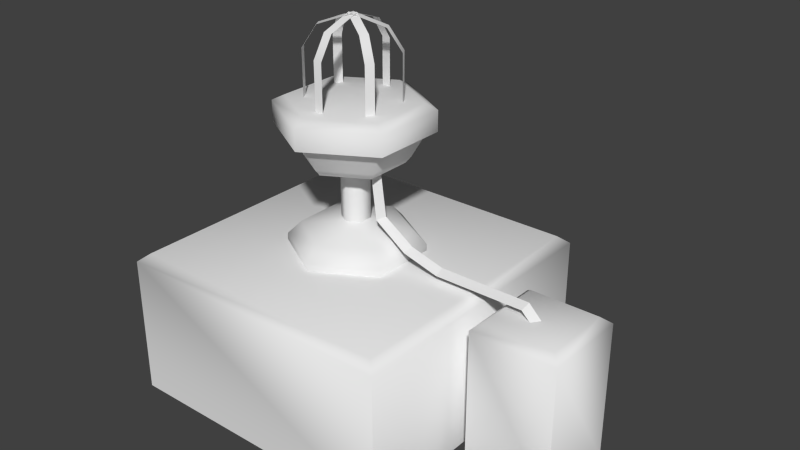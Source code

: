 # Source: stklib_runwayBeacon_a.blend  (saved by Blender 2.78.0; exported with 4.5.12 LTS)
import bpy
from mathutils import Matrix  # noqa: F401  (used for matrix-valued properties, if any)

bpy.ops.wm.read_factory_settings(use_empty=True)
scene = bpy.context.scene
scene.name = 'Scene'

# ---- collections
col_collection_1 = bpy.data.collections.new('Collection 1'); scene.collection.children.link(col_collection_1)

# ---- materials (node trees are filled in below, after node groups)
mat_material = bpy.data.materials.new('Material')
mat_material.alpha_threshold = 0.0
mat_material.use_transparent_shadow = False
mat_material.roughness = 0.5
mat_material.line_color = (0.0, 0.0, 0.0, 1.0)

# ---- material node trees

# ---- world
world_world = bpy.data.worlds.new('World'); scene.world = world_world
world_world.color = (0.05088, 0.05088, 0.05088)
world_world.use_sun_shadow = False
world_world.sun_shadow_jitter_overblur = 0.0
world_world.cycles.sampling_method = 'NONE'
world_world.cycles.sample_map_resolution = 256

# ---- meshes
me_cube = bpy.data.meshes.new('Cube')
me_cube.from_pydata([(0.81, 0.81, -0.4633), (0.81, -0.81, -0.4633), (-0.81, -0.81, -0.4633), (-0.81, 0.81, -0.4633), (0.81, 0.81, 0.3152), (0.81, -0.81, 0.3152), (-0.81, -0.81, 0.3152), (-0.81, 0.81, 0.3152), (0.7569, 0.7569, 0.3599), (0.7569, -0.7569, 0.3599), (-0.7569, -0.7569, 0.3599), (-0.7569, 0.7569, 0.3599), (-3.051e-08, 0.3726, 0.3485), (-0.3227, 0.1863, 0.3485), (-0.3227, -0.1863, 0.3485), (2.061e-09, -0.3726, 0.3485), (0.3227, -0.1863, 0.3485), (0.3227, 0.1863, 0.3485), (-3.051e-08, 0.3726, 0.3973), (-0.3227, 0.1863, 0.3973), (-0.3227, -0.1863, 0.3973), (2.061e-09, -0.3726, 0.3973), (0.3227, -0.1863, 0.3973), (0.3227, 0.1863, 0.3973), (-5.446e-08, 0.07825, 0.5287), (-0.06777, 0.03912, 0.5287), (-0.06777, -0.03912, 0.5287), (-4.762e-08, -0.07825, 0.5287), (0.06777, -0.03912, 0.5287), (0.06777, 0.03912, 0.5287), (0.06777, 0.03912, 0.8322), (0.06777, -0.03912, 0.8322), (-4.762e-08, -0.07825, 0.8322), (-0.06777, -0.03912, 0.8322), (-0.06777, 0.03912, 0.8322), (-5.446e-08, 0.07825, 0.8322), (0.1122, 0.06475, 0.8509), (0.1122, -0.06475, 0.8509), (-4.195e-08, -0.1295, 0.8509), (-0.1122, -0.06475, 0.8509), (-0.1122, 0.06475, 0.8509), (-5.327e-08, 0.1295, 0.8509), (0.2241, 0.1294, 0.8509), (0.2241, -0.1294, 0.8509), (-2.787e-08, -0.2587, 0.8509), (-0.2241, -0.1294, 0.8509), (-0.2241, 0.1294, 0.8509), (-5.049e-08, 0.2587, 0.8509), (0.2506, 0.1447, 0.8882), (0.2506, -0.1447, 0.8882), (-2.488e-08, -0.2894, 0.8882), (-0.2506, -0.1447, 0.8882), (-0.2506, 0.1447, 0.8882), (-5.018e-08, 0.2894, 0.8882), (0.3204, 0.185, 1.03), (0.3204, -0.185, 1.03), (-1.841e-08, -0.37, 1.03), (-0.3204, -0.185, 1.03), (-0.3204, 0.185, 1.03), (-5.075e-08, 0.37, 1.03), (0.3643, 0.2103, 1.03), (0.3643, -0.2103, 1.03), (-1.433e-08, -0.4207, 1.03), (-0.3643, -0.2103, 1.03), (-0.3643, 0.2103, 1.03), (-5.11e-08, 0.4207, 1.03), (0.3643, 0.2103, 1.144), (0.3643, -0.2103, 1.144), (-1.433e-08, -0.4207, 1.144), (-0.3643, -0.2103, 1.144), (-0.3643, 0.2103, 1.144), (-5.11e-08, 0.4207, 1.144), (0.306, 0.1767, 1.177), (0.306, -0.1767, 1.177), (-1.976e-08, -0.3534, 1.177), (-0.306, -0.1767, 1.177), (-0.306, 0.1767, 1.177), (-5.065e-08, 0.3534, 1.177), (-4.818e-08, -7.451e-08, 1.177), (0.2559, 0.1477, 0.4748), (-3.717e-08, 0.2955, 0.4748), (0.2559, -0.1477, 0.4748), (-1.133e-08, -0.2955, 0.4748), (-0.2559, -0.1477, 0.4748), (-0.2559, 0.1477, 0.4748), (-0.02507, 0.2489, 1.154), (-0.02507, 0.2489, 1.432), (-0.02507, 0.173, 1.552), (-0.02507, -7.202e-08, 1.612), (0.02307, 0.2489, 1.154), (0.02307, 0.2489, 1.432), (0.02307, 0.173, 1.552), (0.02307, -7.202e-08, 1.612), (0.203, 0.1462, 1.154), (0.203, 0.1462, 1.432), (0.1373, 0.1082, 1.552), (-0.01254, 0.02172, 1.612), (0.2271, 0.1045, 1.154), (0.2271, 0.1045, 1.432), (0.1614, 0.06652, 1.552), (0.01153, -0.01998, 1.612), (0.2281, -0.1027, 1.154), (0.2281, -0.1027, 1.432), (0.1624, -0.06478, 1.552), (0.01254, 0.02172, 1.612), (0.204, -0.1444, 1.154), (0.204, -0.1444, 1.432), (0.1383, -0.1065, 1.552), (-0.01153, -0.01998, 1.612), (0.02507, -0.2489, 1.154), (0.02507, -0.2489, 1.432), (0.02507, -0.173, 1.552), (0.02507, -8.009e-08, 1.612), (-0.02307, -0.2489, 1.154), (-0.02307, -0.2489, 1.432), (-0.02307, -0.173, 1.552), (-0.02307, -7.451e-08, 1.612), (-0.203, -0.1462, 1.154), (-0.203, -0.1462, 1.432), (-0.1373, -0.1082, 1.552), (0.01254, -0.02172, 1.612), (-0.2271, -0.1045, 1.154), (-0.2271, -0.1045, 1.432), (-0.1614, -0.06652, 1.552), (-0.01153, 0.01998, 1.612), (-0.2281, 0.1027, 1.154), (-0.2281, 0.1027, 1.432), (-0.1624, 0.06478, 1.552), (-0.01254, -0.02172, 1.612), (-0.204, 0.1444, 1.154), (-0.204, 0.1444, 1.432), (-0.1383, 0.1065, 1.552), (0.01153, 0.01998, 1.612), (1.403, 0.243, -0.4647), (1.403, -0.243, -0.4647), (0.9172, -0.243, -0.4647), (0.9172, 0.243, -0.4647), (1.403, 0.243, 0.3189), (1.403, -0.243, 0.3189), (0.9172, -0.243, 0.3189), (0.9172, 0.243, 0.3189), (1.355, 0.1944, 0.36), (1.355, -0.1944, 0.36), (0.9658, -0.1944, 0.36), (0.9658, 0.1944, 0.36), (1.16, -0.05928, 0.3316), (1.186, -0.01291, 0.34), (1.135, -0.01291, 0.3231), (1.083, -0.05928, 0.4075), (1.093, -0.01291, 0.4323), (1.073, -0.01291, 0.3827), (0.5767, -0.05928, 0.4066), (0.5782, -0.01291, 0.4334), (0.5752, -0.01291, 0.3799), (0.3726, -0.05928, 0.4629), (0.3875, -0.01291, 0.4851), (0.3578, -0.01291, 0.4406), (0.1548, -0.05928, 0.8803), (0.1759, -0.01291, 0.8968), (0.1337, -0.01291, 0.8639), (0.191, -0.05928, 0.5896), (0.1668, -0.01291, 0.5789), (0.2152, -0.01291, 0.6002)], [], [(7, 6, 10, 11), (0, 4, 5, 1), (1, 5, 6, 2), (2, 6, 7, 3), (4, 0, 3, 7), (8, 11, 10, 9), (6, 5, 9, 10), (4, 7, 11, 8), (5, 4, 8, 9), (17, 12, 18, 23), (16, 17, 23, 22), (15, 16, 22, 21), (14, 15, 21, 20), (13, 14, 20, 19), (12, 13, 19, 18), (79, 80, 24, 29), (81, 79, 29, 28), (82, 81, 28, 27), (83, 82, 27, 26), (84, 83, 26, 25), (80, 84, 25, 24), (25, 26, 33, 34), (29, 24, 35, 30), (28, 29, 30, 31), (27, 28, 31, 32), (26, 27, 32, 33), (24, 25, 34, 35), (30, 35, 41, 36), (32, 31, 37, 38), (34, 33, 39, 40), (35, 34, 40, 41), (33, 32, 38, 39), (31, 30, 36, 37), (36, 41, 47, 42), (38, 37, 43, 44), (40, 39, 45, 46), (41, 40, 46, 47), (39, 38, 44, 45), (37, 36, 42, 43), (42, 47, 53, 48), (44, 43, 49, 50), (46, 45, 51, 52), (47, 46, 52, 53), (45, 44, 50, 51), (43, 42, 48, 49), (48, 53, 59, 54), (50, 49, 55, 56), (52, 51, 57, 58), (53, 52, 58, 59), (51, 50, 56, 57), (49, 48, 54, 55), (54, 59, 65, 60), (56, 55, 61, 62), (58, 57, 63, 64), (59, 58, 64, 65), (57, 56, 62, 63), (55, 54, 60, 61), (60, 65, 71, 66), (62, 61, 67, 68), (64, 63, 69, 70), (65, 64, 70, 71), (63, 62, 68, 69), (61, 60, 66, 67), (66, 71, 77, 72), (68, 67, 73, 74), (70, 69, 75, 76), (71, 70, 76, 77), (69, 68, 74, 75), (67, 66, 72, 73), (72, 77, 78), (74, 73, 78), (76, 75, 78), (77, 76, 78), (75, 74, 78), (73, 72, 78), (23, 18, 80, 79), (22, 23, 79, 81), (21, 22, 81, 82), (20, 21, 82, 83), (19, 20, 83, 84), (18, 19, 84, 80), (87, 88, 92, 91), (86, 87, 91, 90), (85, 86, 90, 89), (95, 96, 100, 99), (94, 95, 99, 98), (93, 94, 98, 97), (103, 104, 108, 107), (102, 103, 107, 106), (101, 102, 106, 105), (111, 112, 116, 115), (110, 111, 115, 114), (109, 110, 114, 113), (119, 120, 124, 123), (118, 119, 123, 122), (117, 118, 122, 121), (127, 128, 132, 131), (126, 127, 131, 130), (125, 126, 130, 129), (140, 139, 143, 144), (133, 137, 138, 134), (134, 138, 139, 135), (135, 139, 140, 136), (137, 133, 136, 140), (141, 144, 143, 142), (139, 138, 142, 143), (137, 140, 144, 141), (138, 137, 141, 142), (145, 148, 150, 147), (147, 150, 149, 146), (146, 149, 148, 145), (148, 151, 153, 150), (150, 153, 152, 149), (149, 152, 151, 148), (151, 154, 156, 153), (153, 156, 155, 152), (152, 155, 154, 151), (160, 157, 159, 161), (161, 159, 158, 162), (162, 158, 157, 160), (154, 160, 161, 156), (156, 161, 162, 155), (155, 162, 160, 154)])
me_cube.polygons.foreach_set('use_smooth', [1, 1, 1, 1, 1, 1, 1, 1, 1, 1, 1, 1, 1, 1, 1, 1, 1, 1, 1, 1, 1, 1, 1, 1, 1, 1, 1, 1, 1, 1, 1, 1, 1, 1, 1, 1, 1, 1, 1, 1, 1, 1, 1, 1, 1, 1, 1, 1, 1, 1, 1, 1, 1, 1, 1, 1, 1, 1, 1, 1, 1, 1, 1, 1, 1, 1, 1, 1, 1, 1, 1, 1, 1, 1, 1, 1, 1, 1, 1, 1, 1, 1, 1, 1, 1, 1, 1, 1, 1, 1, 1, 1, 1, 1, 1, 1, 1, 1, 1, 1, 1, 1, 1, 1, 1, 1, 1, 1, 0, 0, 0, 0, 0, 0, 0, 0, 0, 0, 0, 0, 0, 0, 0])
_uv = me_cube.uv_layers.new(name='UVMap')
_uv.uv.foreach_set('vector', [-0.7098, 0.5922, -0.1474, 0.5922, -0.1658, 0.6163, -0.6913, 0.6163, 0.9775, 0.3219, 0.9775, 0.5922, 0.415, 0.5922, 0.415, 0.3219, 0.415, 0.3219, 0.415, 0.5922, -0.1474, 0.5922, -0.1474, 0.3219, -0.1474, 0.3219, -0.1474, 0.5922, -0.7098, 0.5922, -0.7098, 0.3219, 0.9775, 0.5922, 0.9775, 0.3219, 1.54, 0.3219, 1.54, 0.5922, 0.3748, 0.5115, 0.1721, 0.5115, 0.1721, 0.3088, 0.3748, 0.3088, -0.1474, 0.5922, 0.415, 0.5922, 0.3966, 0.6163, -0.1289, 0.6163, 0.9775, 0.5922, 1.54, 0.5922, 1.521, 0.6163, 0.9959, 0.6163, 0.415, 0.5922, 0.9775, 0.5922, 0.959, 0.6163, 0.4335, 0.6163, 0.2591, -0.3038, 0.8946, -0.1068, 0.8453, 0.03734, 0.279, -0.1699, -0.2248, 0.01517, 0.2591, -0.3038, 0.279, -0.1699, -0.1104, 0.06956, -0.2248, 0.5778, -0.2248, 0.01517, -0.1104, 0.06956, -0.1191, 0.5125, 0.2413, 0.8816, -0.2248, 0.5778, -0.1191, 0.5125, 0.2449, 0.7587, 0.7478, 0.6685, 0.2413, 0.8816, 0.2449, 0.7587, 0.6573, 0.5924, 0.9646, 0.08141, 0.7478, 0.6685, 0.6573, 0.5924, 0.8453, 0.03734, 0.2879, 0.0145, 0.6171, 0.1501, 0.389, 0.263, 0.2967, 0.1989, 0.04638, 0.158, 0.2879, 0.0145, 0.2967, 0.1989, 0.2032, 0.2464, 0.0384, 0.4302, 0.04638, 0.158, 0.2032, 0.2464, 0.1959, 0.348, 0.2613, 0.5833, 0.0384, 0.4302, 0.1959, 0.348, 0.2776, 0.4078, 0.515, 0.481, 0.2613, 0.5833, 0.2776, 0.4078, 0.3727, 0.3696, 0.6171, 0.1501, 0.515, 0.481, 0.3727, 0.3696, 0.389, 0.263, -0.1193, 0.8819, -0.01377, 0.8819, -0.01377, 1.304, -0.1193, 1.304, 0.3027, 0.8819, 0.4082, 0.8819, 0.4082, 1.304, 0.3027, 1.304, 0.1972, 0.8819, 0.3027, 0.8819, 0.3027, 1.304, 0.1972, 1.304, 0.09172, 0.8819, 0.1972, 0.8819, 0.1972, 1.304, 0.09172, 1.304, -0.01377, 0.8819, 0.09172, 0.8819, 0.09172, 1.304, -0.01377, 1.304, -0.2248, 0.8819, -0.1193, 0.8819, -0.1193, 1.304, -0.2248, 1.304, 0.1739, 0.2533, 0.1942, 0.2329, 0.2137, 0.2395, 0.1804, 0.2696, 0.1245, 0.2404, 0.1464, 0.2564, 0.1413, 0.2729, 0.1075, 0.2487, 0.1464, 0.2588, 0.1738, 0.2556, 0.1804, 0.272, 0.1413, 0.2753, 0.1245, 0.2428, 0.1464, 0.2588, 0.1413, 0.2753, 0.1075, 0.2511, 0.1738, 0.2556, 0.1942, 0.2353, 0.2137, 0.2419, 0.1804, 0.272, 0.1464, 0.2564, 0.1739, 0.2533, 0.1804, 0.2696, 0.1413, 0.2729, 0.1804, 0.2696, 0.2137, 0.2395, 0.2587, 0.2645, 0.1896, 0.3024, 0.1075, 0.2487, 0.1413, 0.2729, 0.1313, 0.3035, 0.06754, 0.2692, 0.1413, 0.2753, 0.1804, 0.272, 0.1896, 0.3048, 0.1313, 0.3059, 0.1075, 0.2511, 0.1413, 0.2753, 0.1313, 0.3059, 0.06754, 0.2716, 0.1804, 0.272, 0.2137, 0.2419, 0.2587, 0.2669, 0.1896, 0.3048, 0.1413, 0.2729, 0.1804, 0.2696, 0.1896, 0.3024, 0.1313, 0.3035, 0.1896, 0.3024, 0.2587, 0.2645, 0.2702, 0.2761, 0.1926, 0.3134, 0.06754, 0.2692, 0.1313, 0.3035, 0.1287, 0.3147, 0.05638, 0.2801, 0.1313, 0.3059, 0.1896, 0.3048, 0.1926, 0.3158, 0.1287, 0.3171, 0.06754, 0.2716, 0.1313, 0.3059, 0.1287, 0.3171, 0.05638, 0.2825, 0.1896, 0.3048, 0.2587, 0.2669, 0.2702, 0.2785, 0.1926, 0.3158, 0.1313, 0.3035, 0.1896, 0.3024, 0.1926, 0.3134, 0.1287, 0.3147, 0.1926, 0.3134, 0.2702, 0.2761, 0.2988, 0.3274, 0.1973, 0.3456, 0.05638, 0.2801, 0.1287, 0.3147, 0.1242, 0.3475, 0.02356, 0.3294, 0.1287, 0.3171, 0.1926, 0.3158, 0.1973, 0.348, 0.1242, 0.3499, 0.05638, 0.2825, 0.1287, 0.3171, 0.1242, 0.3499, 0.02356, 0.3318, 0.1926, 0.3158, 0.2702, 0.2785, 0.2988, 0.3298, 0.1973, 0.348, 0.1287, 0.3147, 0.1926, 0.3134, 0.1973, 0.3456, 0.1242, 0.3475, 0.1973, 0.3456, 0.2988, 0.3274, 0.31, 0.3416, 0.1978, 0.3558, 0.02356, 0.3294, 0.1242, 0.3475, 0.1234, 0.3561, 0.01439, 0.3403, 0.1242, 0.3499, 0.1973, 0.348, 0.1978, 0.3582, 0.1234, 0.3585, 0.02356, 0.3318, 0.1242, 0.3499, 0.1234, 0.3585, 0.01439, 0.3427, 0.1973, 0.348, 0.2988, 0.3298, 0.31, 0.344, 0.1978, 0.3582, 0.1242, 0.3475, 0.1973, 0.3456, 0.1978, 0.3558, 0.1234, 0.3561, 0.1978, 0.3558, 0.31, 0.3416, 0.31, 0.3861, 0.1991, 0.3776, 0.01439, 0.3403, 0.1234, 0.3561, 0.1251, 0.3782, 0.009255, 0.3861, 0.1234, 0.3585, 0.1978, 0.3582, 0.1991, 0.38, 0.1251, 0.3806, 0.05545, 0.1158, 0.3007, 0.1158, 0.3007, 0.2306, 0.05545, 0.2306, 0.05545, 0.1156, 0.3007, 0.1156, 0.3007, 0.2304, 0.05545, 0.2304, 0.05545, 0.1153, 0.3007, 0.1153, 0.3007, 0.2301, 0.05545, 0.2301, 0.1991, 0.3776, 0.31, 0.3861, 0.2967, 0.4065, 0.1981, 0.3915, 0.009255, 0.3861, 0.1251, 0.3782, 0.1259, 0.3935, 0.02346, 0.4102, 0.1251, 0.3806, 0.1991, 0.38, 0.1981, 0.3939, 0.1259, 0.3959, 0.009255, 0.3885, 0.1251, 0.3806, 0.1259, 0.3959, 0.02346, 0.4126, 0.1991, 0.38, 0.31, 0.3885, 0.2967, 0.4089, 0.1981, 0.3939, 0.1251, 0.3782, 0.1991, 0.3776, 0.1981, 0.3915, 0.1259, 0.3935, 0.1981, 0.3915, 0.2967, 0.4065, 0.1634, 0.5134, 0.02346, 0.4102, 0.1259, 0.3935, 0.1634, 0.5134, 0.1259, 0.3959, 0.1981, 0.3939, 0.1634, 0.5158, 0.02346, 0.4126, 0.1259, 0.3959, 0.1634, 0.5158, 0.1981, 0.3939, 0.2967, 0.4089, 0.1634, 0.5158, 0.1259, 0.3935, 0.1981, 0.3915, 0.1634, 0.5134, 0.279, -0.1699, 0.8453, 0.03734, 0.6171, 0.1501, 0.2879, 0.0145, -0.1104, 0.06956, 0.279, -0.1699, 0.2879, 0.0145, 0.04638, 0.158, -0.1191, 0.5125, -0.1104, 0.06956, 0.04638, 0.158, 0.0384, 0.4302, 0.2449, 0.7587, -0.1191, 0.5125, 0.0384, 0.4302, 0.2613, 0.5833, 0.6573, 0.5924, 0.2449, 0.7587, 0.2613, 0.5833, 0.515, 0.481, 0.8453, 0.03734, 0.6573, 0.5924, 0.515, 0.481, 0.6171, 0.1501, 0.1606, 0.6961, 0.1606, 0.9998, 0.0807, 0.9998, 0.0807, 0.6961, 0.1606, 0.4603, 0.1606, 0.6961, 0.0807, 0.6961, 0.0807, 0.4603, 0.1606, 0.0001698, 0.1606, 0.4603, 0.0807, 0.4603, 0.0807, 0.0001696, 0.2407, 0.6961, 0.2407, 0.9998, 0.1609, 0.9998, 0.1609, 0.6961, 0.2407, 0.4603, 0.2407, 0.6961, 0.1609, 0.6961, 0.1609, 0.4603, 0.2407, 0.0001698, 0.2407, 0.4603, 0.1609, 0.4603, 0.1609, 0.0001696, 0.4813, 0.6961, 0.4813, 0.9998, 0.4015, 0.9998, 0.4015, 0.6961, 0.4813, 0.4603, 0.4813, 0.6961, 0.4015, 0.6961, 0.4015, 0.4603, 0.4813, 0.0001696, 0.4813, 0.4603, 0.4015, 0.4603, 0.4015, 0.0001697, 0.3209, 0.6961, 0.3209, 0.9998, 0.2411, 0.9998, 0.2411, 0.6961, 0.3209, 0.4603, 0.3209, 0.6961, 0.2411, 0.6961, 0.2411, 0.4603, 0.3209, 0.0001696, 0.3209, 0.4603, 0.2411, 0.4603, 0.2411, 0.0001696, 0.4011, 0.6961, 0.4011, 0.9998, 0.3213, 0.9998, 0.3213, 0.6961, 0.4011, 0.4603, 0.4011, 0.6961, 0.3213, 0.6961, 0.3213, 0.4603, 0.4011, 0.0001696, 0.4011, 0.4603, 0.3213, 0.4603, 0.3213, 0.0001698, 0.08012, 0.6961, 0.08002, 0.9998, 0.0001696, 0.9998, 0.0002743, 0.6961, 0.08021, 0.4604, 0.08012, 0.6961, 0.0002743, 0.6961, 0.0003557, 0.4603, 0.08036, 0.0001971, 0.08021, 0.4604, 0.0003557, 0.4603, 0.0005147, 0.0001696, -1.401, 0.5894, -0.5172, 0.5894, -0.6056, 0.7052, -1.313, 0.7052, 1.251, 0.06633, 1.251, 0.5894, 0.3667, 0.5894, 0.3667, 0.06633, 0.3667, 0.06633, 0.3667, 0.5894, -0.5172, 0.5894, -0.5172, 0.06633, -0.5172, 0.06633, -0.5172, 0.5894, -1.401, 0.5894, -1.401, 0.06633, 1.251, 0.5894, 1.251, 0.06633, 2.134, 0.06633, 2.134, 0.5894, 0.3748, 0.5115, 0.1721, 0.5115, 0.1721, 0.3088, 0.3748, 0.3088, -0.5172, 0.5894, 0.3667, 0.5894, 0.2783, 0.7052, -0.4288, 0.7052, 1.251, 0.5894, 2.134, 0.5894, 2.046, 0.7052, 1.339, 0.7052, 0.3667, 0.5894, 1.251, 0.5894, 1.162, 0.7052, 0.4551, 0.7052, 2.101, -0.02732, 1.857, -0.008954, 1.854, -0.1255, 2.059, -0.1504, 2.056, 0.2313, 1.858, 0.1954, 1.859, 0.09388, 2.132, 0.1124, 2.132, 0.1124, 1.859, 0.09388, 1.857, -0.008954, 2.101, -0.02732, 1.857, -0.008954, 0.7568, 0.0007601, 0.7619, -0.1202, 1.854, -0.1255, 1.858, 0.1954, 0.7681, 0.2381, 0.7526, 0.1208, 1.859, 0.09388, 1.859, 0.09388, 0.7526, 0.1208, 0.7568, 0.0007601, 1.857, -0.008954, 0.7568, 0.0007601, 0.254, 0.005111, 0.2461, -0.125, 0.7619, -0.1202, 0.7681, 0.2381, 0.2506, 0.2548, 0.265, 0.1319, 0.7526, 0.1208, 0.7526, 0.1208, 0.265, 0.1319, 0.254, 0.005111, 0.7568, 0.0007601, -0.342, -0.005711, -1.097, -0.02183, -1.061, -0.1504, -0.3472, -0.1447, -0.3637, 0.2832, -1.082, 0.1889, -1.132, 0.08562, -0.3359, 0.1455, -0.3359, 0.1455, -1.132, 0.08562, -1.097, -0.02183, -0.342, -0.005711, 0.254, 0.005111, -0.342, -0.005711, -0.3472, -0.1447, 0.2461, -0.125, 0.2506, 0.2548, -0.3637, 0.2832, -0.3359, 0.1455, 0.265, 0.1319, 0.265, 0.1319, -0.3359, 0.1455, -0.342, -0.005711, 0.254, 0.005111])
_ca = me_cube.color_attributes.new('Col', 'BYTE_COLOR', 'CORNER')
_ca.data.foreach_set('color', [1.0, 1.0, 1.0, 1.0, 1.0, 1.0, 1.0, 1.0, 1.0, 1.0, 1.0, 1.0, 1.0, 1.0, 1.0, 1.0, 1.0, 1.0, 1.0, 1.0, 1.0, 1.0, 1.0, 1.0, 1.0, 1.0, 1.0, 1.0, 1.0, 1.0, 1.0, 1.0, 1.0, 1.0, 1.0, 1.0, 1.0, 1.0, 1.0, 1.0, 1.0, 1.0, 1.0, 1.0, 1.0, 1.0, 1.0, 1.0, 1.0, 1.0, 1.0, 1.0, 1.0, 1.0, 1.0, 1.0, 1.0, 1.0, 1.0, 1.0, 1.0, 1.0, 1.0, 1.0, 1.0, 1.0, 1.0, 1.0, 1.0, 1.0, 1.0, 1.0, 1.0, 1.0, 1.0, 1.0, 1.0, 1.0, 1.0, 1.0, 1.0, 1.0, 1.0, 1.0, 1.0, 1.0, 1.0, 1.0, 1.0, 1.0, 1.0, 1.0, 1.0, 1.0, 1.0, 1.0, 1.0, 1.0, 1.0, 1.0, 1.0, 1.0, 1.0, 1.0, 1.0, 1.0, 1.0, 1.0, 1.0, 1.0, 1.0, 1.0, 1.0, 1.0, 1.0, 1.0, 1.0, 1.0, 1.0, 1.0, 1.0, 1.0, 1.0, 1.0, 1.0, 1.0, 1.0, 1.0, 1.0, 1.0, 1.0, 1.0, 1.0, 1.0, 1.0, 1.0, 1.0, 1.0, 1.0, 1.0, 1.0, 1.0, 1.0, 1.0, 1.0, 1.0, 1.0, 1.0, 1.0, 1.0, 1.0, 1.0, 1.0, 1.0, 1.0, 1.0, 1.0, 1.0, 1.0, 1.0, 1.0, 1.0, 1.0, 1.0, 1.0, 1.0, 1.0, 1.0, 1.0, 1.0, 1.0, 1.0, 1.0, 1.0, 1.0, 1.0, 1.0, 1.0, 1.0, 1.0, 1.0, 1.0, 1.0, 1.0, 1.0, 1.0, 1.0, 1.0, 1.0, 1.0, 1.0, 1.0, 1.0, 1.0, 1.0, 1.0, 1.0, 1.0, 1.0, 1.0, 1.0, 1.0, 1.0, 1.0, 1.0, 1.0, 1.0, 1.0, 1.0, 1.0, 1.0, 1.0, 1.0, 1.0, 1.0, 1.0, 1.0, 1.0, 1.0, 1.0, 1.0, 1.0, 1.0, 1.0, 1.0, 1.0, 1.0, 1.0, 1.0, 1.0, 1.0, 1.0, 1.0, 1.0, 1.0, 1.0, 1.0, 1.0, 1.0, 1.0, 1.0, 1.0, 1.0, 1.0, 1.0, 1.0, 1.0, 1.0, 1.0, 1.0, 1.0, 1.0, 1.0, 1.0, 1.0, 1.0, 1.0, 1.0, 1.0, 1.0, 1.0, 1.0, 1.0, 1.0, 1.0, 1.0, 1.0, 1.0, 1.0, 1.0, 1.0, 1.0, 1.0, 1.0, 1.0, 1.0, 1.0, 1.0, 1.0, 1.0, 1.0, 1.0, 1.0, 1.0, 1.0, 1.0, 1.0, 1.0, 1.0, 1.0, 1.0, 1.0, 1.0, 1.0, 1.0, 1.0, 1.0, 1.0, 1.0, 1.0, 1.0, 1.0, 1.0, 1.0, 1.0, 1.0, 1.0, 1.0, 1.0, 1.0, 1.0, 1.0, 1.0, 1.0, 1.0, 1.0, 1.0, 1.0, 1.0, 1.0, 1.0, 1.0, 1.0, 1.0, 1.0, 1.0, 1.0, 1.0, 1.0, 1.0, 1.0, 1.0, 1.0, 1.0, 1.0, 1.0, 1.0, 1.0, 1.0, 1.0, 1.0, 1.0, 1.0, 1.0, 1.0, 1.0, 1.0, 1.0, 1.0, 1.0, 1.0, 1.0, 1.0, 1.0, 1.0, 1.0, 1.0, 1.0, 1.0, 1.0, 1.0, 1.0, 1.0, 1.0, 1.0, 1.0, 1.0, 1.0, 1.0, 1.0, 1.0, 1.0, 1.0, 1.0, 1.0, 1.0, 1.0, 1.0, 1.0, 1.0, 1.0, 1.0, 1.0, 1.0, 1.0, 1.0, 1.0, 1.0, 1.0, 1.0, 1.0, 1.0, 1.0, 1.0, 1.0, 1.0, 1.0, 1.0, 1.0, 1.0, 1.0, 1.0, 1.0, 1.0, 1.0, 1.0, 1.0, 1.0, 1.0, 1.0, 1.0, 1.0, 1.0, 1.0, 1.0, 1.0, 1.0, 1.0, 1.0, 1.0, 1.0, 1.0, 1.0, 1.0, 1.0, 1.0, 1.0, 1.0, 1.0, 1.0, 1.0, 1.0, 1.0, 0.4678, 0.0, 1.0, 1.0, 0.4678, 0.0, 1.0, 1.0, 0.4678, 0.0, 1.0, 1.0, 0.4678, 0.0, 1.0, 1.0, 0.4678, 0.0, 1.0, 1.0, 0.4678, 0.0, 1.0, 1.0, 0.4678, 0.0, 1.0, 1.0, 0.4678, 0.0, 1.0, 1.0, 0.4678, 0.0, 1.0, 1.0, 0.4678, 0.0, 1.0, 1.0, 0.4678, 0.0, 1.0, 1.0, 0.4678, 0.0, 1.0, 1.0, 0.4678, 0.0, 1.0, 1.0, 0.4678, 0.0, 1.0, 1.0, 0.4678, 0.0, 1.0, 1.0, 0.4678, 0.0, 1.0, 1.0, 0.4678, 0.0, 1.0, 1.0, 0.4678, 0.0, 1.0, 1.0, 0.4678, 0.0, 1.0, 1.0, 0.4678, 0.0, 1.0, 1.0, 0.4678, 0.0, 1.0, 1.0, 0.4678, 0.0, 1.0, 1.0, 0.4678, 0.0, 1.0, 1.0, 0.4678, 0.0, 1.0, 1.0, 0.4678, 0.0, 1.0, 1.0, 0.4678, 0.0, 1.0, 1.0, 0.4678, 0.0, 1.0, 1.0, 0.4678, 0.0, 1.0, 1.0, 0.4678, 0.0, 1.0, 1.0, 0.4678, 0.0, 1.0, 1.0, 0.4678, 0.0, 1.0, 1.0, 0.4678, 0.0, 1.0, 1.0, 0.4678, 0.0, 1.0, 1.0, 0.4678, 0.0, 1.0, 1.0, 0.4678, 0.0, 1.0, 1.0, 0.4678, 0.0, 1.0, 1.0, 0.4678, 0.0, 1.0, 1.0, 0.4678, 0.0, 1.0, 1.0, 0.4678, 0.0, 1.0, 1.0, 0.4678, 0.0, 1.0, 1.0, 0.4678, 0.0, 1.0, 1.0, 0.4678, 0.0, 1.0, 1.0, 0.4678, 0.0, 1.0, 1.0, 0.4678, 0.0, 1.0, 1.0, 0.4678, 0.0, 1.0, 1.0, 0.4678, 0.0, 1.0, 1.0, 0.4678, 0.0, 1.0, 1.0, 0.4678, 0.0, 1.0, 1.0, 0.4678, 0.0, 1.0, 1.0, 0.4678, 0.0, 1.0, 1.0, 0.4678, 0.0, 1.0, 1.0, 0.4678, 0.0, 1.0, 1.0, 0.4678, 0.0, 1.0, 1.0, 0.4678, 0.0, 1.0, 1.0, 0.4678, 0.0, 1.0, 1.0, 0.4678, 0.0, 1.0, 1.0, 0.4678, 0.0, 1.0, 1.0, 0.4678, 0.0, 1.0, 1.0, 0.4678, 0.0, 1.0, 1.0, 0.4678, 0.0, 1.0, 1.0, 0.4678, 0.0, 1.0, 1.0, 0.4678, 0.0, 1.0, 1.0, 0.4678, 0.0, 1.0, 1.0, 0.4678, 0.0, 1.0, 1.0, 0.4678, 0.0, 1.0, 1.0, 0.4678, 0.0, 1.0, 1.0, 0.4678, 0.0, 1.0, 1.0, 0.4678, 0.0, 1.0, 1.0, 0.4678, 0.0, 1.0, 1.0, 0.4678, 0.0, 1.0, 1.0, 0.4678, 0.0, 1.0, 1.0, 0.4678, 0.0, 1.0, 1.0, 0.4678, 0.0, 1.0, 1.0, 0.4678, 0.0, 1.0, 1.0, 0.4678, 0.0, 1.0, 1.0, 0.4678, 0.0, 1.0, 1.0, 0.4678, 0.0, 1.0, 1.0, 0.4678, 0.0, 1.0, 1.0, 0.4678, 0.0, 1.0, 1.0, 0.4678, 0.0, 1.0, 1.0, 0.4678, 0.0, 1.0, 1.0, 0.4678, 0.0, 1.0, 1.0, 0.4678, 0.0, 1.0, 1.0, 0.4678, 0.0, 1.0, 1.0, 0.4678, 0.0, 1.0, 1.0, 0.4678, 0.0, 1.0, 1.0, 0.4678, 0.0, 1.0, 1.0, 0.4678, 0.0, 1.0, 1.0, 0.4678, 0.0, 1.0, 1.0, 0.4678, 0.0, 1.0, 1.0, 0.4678, 0.0, 1.0, 1.0, 0.4678, 0.0, 1.0, 1.0, 0.4678, 0.0, 1.0, 1.0, 0.4678, 0.0, 1.0, 1.0, 0.4678, 0.0, 1.0, 1.0, 0.4678, 0.0, 1.0, 1.0, 0.4678, 0.0, 1.0, 1.0, 0.4678, 0.0, 1.0, 1.0, 0.4678, 0.0, 1.0, 1.0, 0.4678, 0.0, 1.0, 1.0, 0.4678, 0.0, 1.0, 1.0, 0.4678, 0.0, 1.0, 1.0, 0.4678, 0.0, 1.0, 1.0, 0.4678, 0.0, 1.0, 1.0, 0.4678, 0.0, 1.0, 1.0, 0.4678, 0.0, 1.0, 1.0, 0.4678, 0.0, 1.0, 1.0, 0.4678, 0.0, 1.0, 1.0, 0.4678, 0.0, 1.0, 1.0, 0.4678, 0.0, 1.0, 1.0, 0.4678, 0.0, 1.0, 1.0, 0.4678, 0.0, 1.0, 1.0, 0.4678, 0.0, 1.0, 1.0, 0.4678, 0.0, 1.0, 1.0, 0.4678, 0.0, 1.0, 1.0, 0.4678, 0.0, 1.0, 1.0, 0.4678, 0.0, 1.0, 1.0, 0.4678, 0.0, 1.0, 1.0, 0.4678, 0.0, 1.0, 1.0, 0.4678, 0.0, 1.0, 1.0, 0.4678, 0.0, 1.0, 1.0, 0.4678, 0.0, 1.0, 1.0, 0.4678, 0.0, 1.0, 1.0, 0.4678, 0.0, 1.0, 1.0, 0.4678, 0.0, 1.0, 1.0, 0.4678, 0.0, 1.0, 1.0, 0.4678, 0.0, 1.0, 1.0, 0.4678, 0.0, 1.0, 1.0, 0.4678, 0.0, 1.0, 1.0, 0.4678, 0.0, 1.0, 1.0, 0.4678, 0.0, 1.0, 1.0, 0.4678, 0.0, 1.0, 1.0, 0.4678, 0.0, 1.0, 1.0, 0.4678, 0.0, 1.0, 1.0, 0.4678, 0.0, 1.0, 1.0, 0.4678, 0.0, 1.0, 1.0, 0.4678, 0.0, 1.0, 1.0, 0.4678, 0.0, 1.0, 1.0, 0.4678, 0.0, 1.0, 1.0, 0.4678, 0.0, 1.0, 1.0, 0.4678, 0.0, 1.0, 1.0, 0.4678, 0.0, 1.0, 1.0, 0.4678, 0.0, 1.0, 1.0, 0.4678, 0.0, 1.0, 1.0, 0.4678, 0.0, 1.0, 1.0, 0.4678, 0.0, 1.0, 1.0, 0.4678, 0.0, 1.0, 1.0, 0.4678, 0.0, 1.0, 1.0, 0.4678, 0.0, 1.0, 1.0, 0.4678, 0.0, 1.0, 1.0, 0.4678, 0.0, 1.0, 1.0, 0.4678, 0.0, 1.0, 1.0, 0.4678, 0.0, 1.0, 1.0, 0.4678, 0.0, 1.0, 1.0, 0.4678, 0.0, 1.0, 1.0, 0.4678, 0.0, 1.0, 1.0, 0.4678, 0.0, 1.0, 1.0, 0.4678, 0.0, 1.0, 1.0, 0.4678, 0.0, 1.0, 1.0, 0.4678, 0.0, 1.0, 1.0, 0.4678, 0.0, 1.0, 1.0, 0.4678, 0.0, 1.0, 1.0, 0.4678, 0.0, 1.0, 1.0, 0.4678, 0.0, 1.0, 1.0, 0.4678, 0.0, 1.0, 1.0, 0.4678, 0.0, 1.0, 1.0, 0.4678, 0.0, 1.0, 1.0, 0.4678, 0.0, 1.0, 1.0, 0.4678, 0.0, 1.0, 1.0, 0.4678, 0.0, 1.0, 1.0, 0.4678, 0.0, 1.0, 1.0, 0.4678, 0.0, 1.0, 1.0, 0.4678, 0.0, 1.0, 1.0, 0.4678, 0.0, 1.0, 1.0, 0.4678, 0.0, 1.0, 1.0, 0.4678, 0.0, 1.0, 1.0, 0.4678, 0.0, 1.0, 1.0, 0.4678, 0.0, 1.0, 1.0, 0.4678, 0.0, 1.0, 1.0, 0.4678, 0.0, 1.0, 1.0, 0.4678, 0.0, 1.0, 1.0, 0.4678, 0.0, 1.0, 1.0, 0.4678, 0.0, 1.0, 1.0, 0.4678, 0.0, 1.0, 1.0, 0.4678, 0.0, 1.0, 1.0, 0.4678, 0.0, 1.0, 1.0, 1.0, 1.0, 1.0, 1.0, 1.0, 1.0, 1.0, 1.0, 1.0, 1.0, 1.0, 1.0, 1.0, 1.0, 1.0, 1.0, 1.0, 1.0, 1.0, 1.0, 1.0, 1.0, 1.0, 1.0, 1.0, 1.0, 1.0, 1.0, 1.0, 1.0, 1.0, 1.0, 1.0, 1.0, 1.0, 1.0, 1.0, 1.0, 1.0, 1.0, 1.0, 1.0, 1.0, 1.0, 1.0, 1.0, 1.0, 1.0, 1.0, 1.0, 1.0, 1.0, 1.0, 1.0, 1.0, 1.0, 1.0, 1.0, 1.0, 1.0, 1.0, 1.0, 1.0, 1.0, 1.0, 1.0, 1.0, 1.0, 1.0, 1.0, 1.0, 1.0, 1.0, 1.0, 1.0, 1.0, 1.0, 1.0, 1.0, 1.0, 1.0, 1.0, 1.0, 1.0, 1.0, 1.0, 1.0, 1.0, 1.0, 1.0, 1.0, 1.0, 1.0, 1.0, 1.0, 1.0, 1.0, 1.0, 1.0, 1.0, 1.0, 1.0, 1.0, 1.0, 1.0, 1.0, 1.0, 1.0, 1.0, 1.0, 1.0, 1.0, 1.0, 1.0, 1.0, 1.0, 1.0, 1.0, 1.0, 1.0, 1.0, 1.0, 1.0, 1.0, 1.0, 1.0, 1.0, 1.0, 1.0, 1.0, 1.0, 1.0, 1.0, 1.0, 1.0, 1.0, 1.0, 1.0, 1.0, 1.0, 1.0, 1.0, 1.0, 1.0, 1.0, 1.0, 1.0, 1.0, 1.0, 1.0, 1.0, 1.0, 1.0, 1.0, 1.0, 1.0, 1.0, 1.0, 1.0, 1.0, 1.0, 1.0, 1.0, 1.0, 1.0, 1.0, 1.0, 1.0, 1.0, 1.0, 1.0, 1.0, 1.0, 1.0, 1.0, 1.0, 1.0, 1.0, 1.0, 1.0, 1.0, 1.0, 1.0, 1.0, 1.0, 1.0, 1.0, 1.0, 1.0, 1.0, 1.0, 1.0, 1.0, 1.0, 1.0, 1.0, 1.0, 1.0, 1.0, 1.0, 1.0, 1.0, 1.0, 1.0, 1.0, 1.0, 1.0, 1.0, 1.0, 1.0, 1.0, 1.0, 1.0, 1.0, 1.0, 1.0, 1.0, 1.0, 1.0, 1.0, 1.0, 1.0, 1.0, 1.0, 1.0, 1.0, 1.0, 1.0, 1.0, 1.0, 1.0, 1.0, 1.0, 1.0, 1.0, 1.0, 1.0, 1.0, 1.0, 1.0, 1.0, 1.0, 1.0, 1.0, 1.0, 1.0, 1.0, 1.0, 1.0, 1.0, 1.0, 1.0, 1.0, 1.0, 1.0, 1.0, 1.0, 1.0, 1.0, 1.0, 1.0, 1.0, 1.0, 1.0, 1.0, 1.0, 1.0, 1.0, 1.0, 1.0, 1.0, 1.0, 1.0, 1.0, 1.0, 1.0, 1.0, 1.0, 1.0, 1.0, 1.0, 1.0, 1.0, 1.0, 1.0, 1.0, 1.0, 1.0, 1.0, 1.0, 1.0, 1.0, 1.0, 1.0, 1.0, 1.0, 1.0, 1.0, 1.0, 1.0, 1.0, 1.0, 1.0, 1.0, 1.0, 1.0, 1.0, 1.0, 1.0, 1.0, 1.0, 1.0, 1.0, 1.0, 1.0, 1.0, 1.0, 1.0, 1.0, 1.0, 1.0, 1.0, 1.0, 1.0, 1.0, 1.0, 1.0, 1.0, 1.0, 1.0, 1.0, 1.0, 1.0, 1.0, 1.0, 1.0, 1.0, 1.0, 1.0, 1.0, 1.0, 1.0, 1.0, 1.0, 1.0, 1.0, 1.0, 1.0, 1.0, 1.0, 1.0, 1.0, 1.0, 1.0, 1.0, 1.0, 1.0, 1.0, 1.0, 1.0, 1.0, 1.0, 1.0, 1.0, 1.0, 1.0, 1.0, 1.0, 1.0, 1.0, 1.0, 1.0, 1.0, 1.0, 1.0, 1.0, 1.0, 1.0, 1.0, 1.0, 1.0, 1.0, 1.0, 1.0, 1.0, 1.0, 1.0, 1.0, 1.0, 1.0, 1.0, 1.0, 1.0, 1.0, 1.0, 1.0, 1.0, 1.0, 1.0, 1.0, 1.0, 1.0, 1.0, 1.0, 1.0, 1.0, 1.0, 1.0, 1.0, 1.0, 1.0, 1.0, 1.0, 1.0, 1.0, 1.0, 1.0, 1.0, 1.0, 1.0, 1.0, 1.0, 1.0, 1.0, 1.0, 1.0, 1.0, 1.0, 1.0, 1.0, 1.0, 1.0, 1.0, 1.0, 1.0, 1.0, 1.0, 1.0, 1.0, 1.0, 1.0, 1.0, 1.0, 1.0, 1.0, 1.0, 1.0, 1.0, 1.0, 1.0, 1.0, 1.0, 1.0, 1.0, 1.0, 1.0, 1.0, 1.0, 1.0, 1.0, 1.0, 1.0, 1.0, 1.0, 1.0, 1.0, 1.0, 1.0, 1.0, 1.0, 1.0, 1.0, 1.0, 1.0, 1.0, 1.0, 1.0, 1.0, 1.0, 1.0, 1.0, 1.0, 1.0, 1.0, 1.0, 1.0, 1.0, 1.0, 1.0, 1.0, 1.0, 1.0, 1.0, 1.0, 1.0, 1.0, 1.0, 1.0, 1.0, 1.0, 1.0, 1.0, 1.0, 1.0, 1.0, 1.0, 1.0, 1.0, 1.0, 1.0, 1.0, 1.0, 1.0, 1.0, 1.0, 1.0, 1.0, 1.0, 1.0, 1.0, 1.0, 1.0, 1.0, 1.0, 1.0, 1.0, 1.0, 1.0, 1.0, 1.0, 1.0, 1.0, 1.0, 1.0, 1.0, 1.0, 1.0, 1.0, 1.0, 1.0, 1.0, 1.0, 1.0, 1.0, 1.0, 1.0, 1.0, 1.0, 1.0, 1.0, 1.0, 1.0, 1.0, 1.0, 1.0, 1.0, 1.0, 1.0, 1.0, 1.0, 1.0, 1.0, 1.0, 1.0, 1.0, 1.0, 1.0, 1.0, 1.0, 1.0, 1.0, 1.0, 1.0, 1.0, 1.0, 1.0, 1.0, 1.0, 1.0, 1.0, 1.0, 1.0, 1.0, 1.0, 1.0, 1.0, 1.0, 1.0, 1.0, 1.0, 1.0, 1.0, 1.0, 1.0, 1.0, 1.0, 1.0, 1.0, 1.0, 1.0, 1.0, 1.0, 1.0, 1.0, 1.0, 1.0, 1.0, 1.0, 1.0, 1.0, 1.0, 1.0, 1.0, 1.0, 1.0, 1.0, 1.0, 1.0, 1.0, 1.0, 1.0, 1.0, 1.0, 1.0, 1.0, 1.0, 1.0, 1.0, 1.0, 1.0, 1.0, 1.0, 1.0, 1.0, 1.0, 1.0, 1.0, 1.0, 1.0, 1.0, 1.0, 1.0, 1.0, 1.0, 1.0, 1.0, 1.0, 1.0, 1.0, 1.0, 1.0, 1.0, 1.0, 1.0, 1.0, 1.0, 1.0, 1.0, 1.0, 1.0, 1.0, 1.0, 1.0, 1.0, 1.0, 1.0, 1.0, 1.0, 1.0, 1.0, 1.0, 1.0, 1.0, 1.0, 1.0, 1.0, 1.0, 1.0, 1.0, 1.0, 1.0, 1.0, 1.0, 1.0, 1.0, 1.0, 1.0, 1.0, 1.0, 1.0, 1.0, 1.0, 1.0, 1.0, 1.0, 1.0, 1.0, 1.0, 1.0, 1.0, 1.0, 1.0, 1.0, 1.0, 1.0, 1.0, 1.0, 1.0, 1.0, 1.0, 1.0, 1.0, 1.0, 1.0, 1.0, 1.0, 1.0, 1.0, 1.0, 1.0, 1.0, 1.0, 1.0, 1.0, 1.0, 1.0, 1.0, 1.0, 1.0, 1.0, 1.0, 1.0, 1.0, 1.0, 1.0, 1.0, 1.0, 1.0, 1.0, 1.0, 1.0, 1.0, 1.0, 1.0, 1.0, 1.0, 1.0, 1.0, 1.0, 1.0, 1.0, 1.0, 1.0, 1.0, 1.0, 1.0, 1.0, 1.0, 1.0, 1.0, 1.0, 1.0, 1.0, 1.0, 1.0, 1.0, 1.0])
me_cube.materials.append(mat_material)
me_cube.use_remesh_preserve_volume = False
me_cube.use_remesh_preserve_attributes = False
me_cube.use_mirror_vertex_groups = False
me_cube.use_paint_bone_selection = False
me_cube.use_paint_mask = True
me_cube.update()

# ---- objects
ob_stklib_runwaybeacon_a_main = bpy.data.objects.new('stklib_runwayBeacon_a_main', me_cube)

# ---- transforms, parenting, visibility, modifiers, constraints
ob_stklib_runwaybeacon_a_main.location = (0.0, 0.0, 0.0)
ob_stklib_runwaybeacon_a_main.lock_rotations_4d = False
ob_stklib_runwaybeacon_a_main.empty_display_type = 'ARROWS'
ob_stklib_runwaybeacon_a_main.lineart.crease_threshold = 0.0
_m = ob_stklib_runwaybeacon_a_main.modifiers.new('EdgeSplit', 'EDGE_SPLIT')
_m.split_angle = 1.065

# ---- collection membership
col_collection_1.objects.link(ob_stklib_runwaybeacon_a_main)

# ---- scene / render settings (as saved in the file)
scene.frame_start = 1; scene.frame_end = 250; scene.frame_set(1)
scene.render.engine = 'BLENDER_EEVEE_NEXT'
scene.render.resolution_percentage = 50
scene.render.dither_intensity = 0.0
scene.cycles.use_denoising = False
scene.cycles.samples = 10
scene.cycles.sampling_pattern = 'TABULATED_SOBOL'
scene.cycles.light_sampling_threshold = 0.0
scene.cycles.use_adaptive_sampling = False
scene.cycles.use_light_tree = False
scene.cycles.blur_glossy = 0.0
scene.cycles.pixel_filter_type = 'GAUSSIAN'
scene.cycles.sample_clamp_indirect = 0.0
scene.view_settings.view_transform = 'Standard'
bpy.context.view_layer.update()

# ---- added for rendering (the .blend has no active camera and no usable light): camera, sun
cam_auto = bpy.data.cameras.new('AutoCamera')
cam_auto.lens = 50.0
cam_auto.sensor_width = 36.0
cam_auto.clip_end = 1000.0
ob_auto_camera = bpy.data.objects.new('AutoCamera', cam_auto)
scene.collection.objects.link(ob_auto_camera)
ob_auto_camera.location = (3.47953, -3.81953, 3.11991)
ob_auto_camera.rotation_euler = (1.09748, -7.21219e-08, 0.694738)
scene.camera = ob_auto_camera
light_auto_sun = bpy.data.lights.new('AutoSun', 'SUN')
light_auto_sun.energy = 3.0
light_auto_sun.angle = 0.0523599
ob_auto_sun = bpy.data.objects.new('AutoSun', light_auto_sun)
scene.collection.objects.link(ob_auto_sun)
ob_auto_sun.rotation_euler = (0.872665, 0.174533, 0.523599)
bpy.context.view_layer.update()
